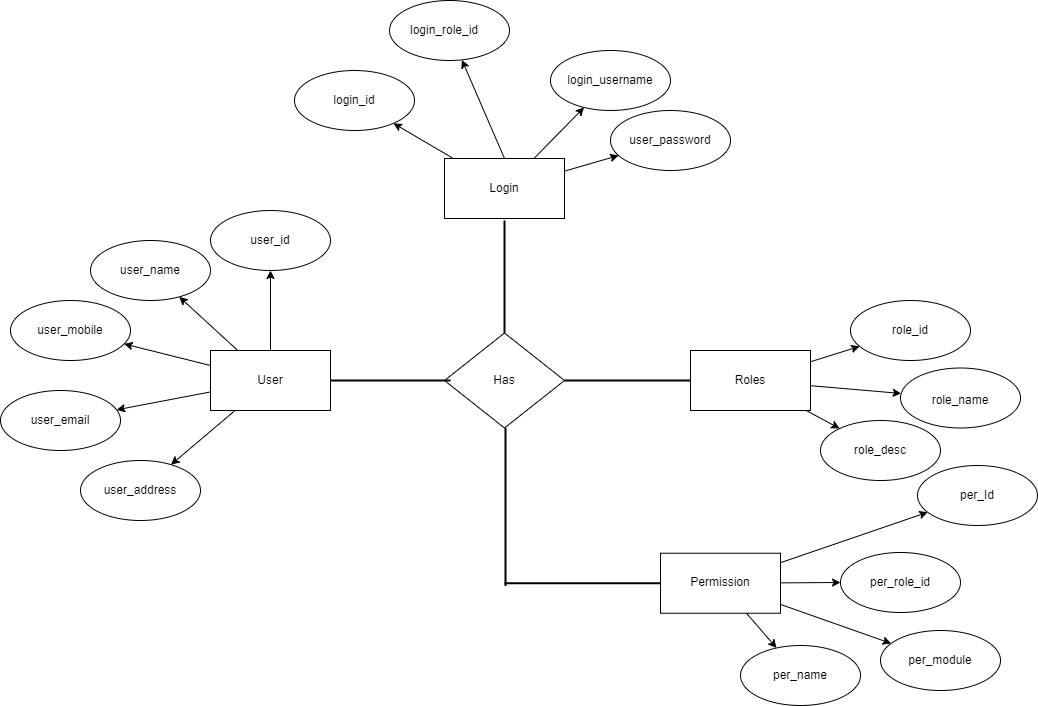

The diagram above was exported from draw.io. Its source (the exported page's mxGraphModel, read from the mxfile embedded in the PNG):
<mxGraphModel dx="2027" dy="1913" grid="1" gridSize="10" guides="1" tooltips="1" connect="1" arrows="1" fold="1" page="1" pageScale="1" pageWidth="827" pageHeight="1169" math="0" shadow="0">
  <root>
    <mxCell id="0" />
    <mxCell id="1" parent="0" />
    <mxCell id="629Eiy7G39llTSfhsroA-4" value="" style="edgeStyle=orthogonalEdgeStyle;rounded=0;orthogonalLoop=1;jettySize=auto;html=1;" edge="1" parent="1" source="629Eiy7G39llTSfhsroA-1" target="629Eiy7G39llTSfhsroA-3">
      <mxGeometry relative="1" as="geometry" />
    </mxCell>
    <mxCell id="629Eiy7G39llTSfhsroA-7" value="" style="rounded=0;orthogonalLoop=1;jettySize=auto;html=1;" edge="1" parent="1" source="629Eiy7G39llTSfhsroA-1" target="629Eiy7G39llTSfhsroA-6">
      <mxGeometry relative="1" as="geometry" />
    </mxCell>
    <mxCell id="629Eiy7G39llTSfhsroA-10" value="" style="edgeStyle=none;rounded=0;orthogonalLoop=1;jettySize=auto;html=1;" edge="1" parent="1" source="629Eiy7G39llTSfhsroA-1" target="629Eiy7G39llTSfhsroA-9">
      <mxGeometry relative="1" as="geometry" />
    </mxCell>
    <mxCell id="629Eiy7G39llTSfhsroA-13" value="" style="edgeStyle=none;rounded=0;orthogonalLoop=1;jettySize=auto;html=1;" edge="1" parent="1" source="629Eiy7G39llTSfhsroA-1" target="629Eiy7G39llTSfhsroA-12">
      <mxGeometry relative="1" as="geometry" />
    </mxCell>
    <mxCell id="629Eiy7G39llTSfhsroA-16" value="" style="edgeStyle=none;rounded=0;orthogonalLoop=1;jettySize=auto;html=1;" edge="1" parent="1" source="629Eiy7G39llTSfhsroA-1" target="629Eiy7G39llTSfhsroA-15">
      <mxGeometry relative="1" as="geometry" />
    </mxCell>
    <mxCell id="629Eiy7G39llTSfhsroA-1" value="" style="rounded=0;whiteSpace=wrap;html=1;" vertex="1" parent="1">
      <mxGeometry x="120" y="130" width="120" height="60" as="geometry" />
    </mxCell>
    <mxCell id="629Eiy7G39llTSfhsroA-2" value="User" style="text;html=1;strokeColor=none;fillColor=none;align=center;verticalAlign=middle;whiteSpace=wrap;rounded=0;" vertex="1" parent="1">
      <mxGeometry x="150" y="145" width="60" height="30" as="geometry" />
    </mxCell>
    <mxCell id="629Eiy7G39llTSfhsroA-3" value="" style="ellipse;whiteSpace=wrap;html=1;rounded=0;" vertex="1" parent="1">
      <mxGeometry x="120" y="-10" width="120" height="60" as="geometry" />
    </mxCell>
    <mxCell id="629Eiy7G39llTSfhsroA-5" value="user_id" style="text;html=1;strokeColor=none;fillColor=none;align=center;verticalAlign=middle;whiteSpace=wrap;rounded=0;" vertex="1" parent="1">
      <mxGeometry x="150" y="5" width="60" height="30" as="geometry" />
    </mxCell>
    <mxCell id="629Eiy7G39llTSfhsroA-6" value="" style="ellipse;whiteSpace=wrap;html=1;rounded=0;" vertex="1" parent="1">
      <mxGeometry y="20" width="120" height="60" as="geometry" />
    </mxCell>
    <mxCell id="629Eiy7G39llTSfhsroA-8" value="user_name" style="text;html=1;strokeColor=none;fillColor=none;align=center;verticalAlign=middle;whiteSpace=wrap;rounded=0;" vertex="1" parent="1">
      <mxGeometry x="30" y="35" width="60" height="30" as="geometry" />
    </mxCell>
    <mxCell id="629Eiy7G39llTSfhsroA-9" value="" style="ellipse;whiteSpace=wrap;html=1;rounded=0;" vertex="1" parent="1">
      <mxGeometry x="-80" y="80" width="120" height="60" as="geometry" />
    </mxCell>
    <mxCell id="629Eiy7G39llTSfhsroA-11" value="user_mobile" style="text;html=1;strokeColor=none;fillColor=none;align=center;verticalAlign=middle;whiteSpace=wrap;rounded=0;" vertex="1" parent="1">
      <mxGeometry x="-50" y="95" width="60" height="30" as="geometry" />
    </mxCell>
    <mxCell id="629Eiy7G39llTSfhsroA-12" value="" style="ellipse;whiteSpace=wrap;html=1;rounded=0;" vertex="1" parent="1">
      <mxGeometry x="-90" y="170" width="120" height="60" as="geometry" />
    </mxCell>
    <mxCell id="629Eiy7G39llTSfhsroA-14" value="user_email" style="text;html=1;strokeColor=none;fillColor=none;align=center;verticalAlign=middle;whiteSpace=wrap;rounded=0;" vertex="1" parent="1">
      <mxGeometry x="-60" y="185" width="60" height="30" as="geometry" />
    </mxCell>
    <mxCell id="629Eiy7G39llTSfhsroA-15" value="" style="ellipse;whiteSpace=wrap;html=1;rounded=0;" vertex="1" parent="1">
      <mxGeometry x="-10" y="240" width="120" height="60" as="geometry" />
    </mxCell>
    <mxCell id="629Eiy7G39llTSfhsroA-17" value="user_address" style="text;html=1;strokeColor=none;fillColor=none;align=center;verticalAlign=middle;whiteSpace=wrap;rounded=0;" vertex="1" parent="1">
      <mxGeometry x="20" y="255" width="60" height="30" as="geometry" />
    </mxCell>
    <mxCell id="629Eiy7G39llTSfhsroA-18" value="" style="rhombus;whiteSpace=wrap;html=1;" vertex="1" parent="1">
      <mxGeometry x="354" y="112.5" width="120" height="95" as="geometry" />
    </mxCell>
    <mxCell id="629Eiy7G39llTSfhsroA-19" value="" style="line;strokeWidth=2;html=1;" vertex="1" parent="1">
      <mxGeometry x="240" y="155" width="120" height="10" as="geometry" />
    </mxCell>
    <mxCell id="629Eiy7G39llTSfhsroA-20" value="" style="line;strokeWidth=2;direction=south;html=1;" vertex="1" parent="1">
      <mxGeometry x="409" width="10" height="113" as="geometry" />
    </mxCell>
    <mxCell id="629Eiy7G39llTSfhsroA-24" value="" style="edgeStyle=none;rounded=0;orthogonalLoop=1;jettySize=auto;html=1;" edge="1" parent="1" source="629Eiy7G39llTSfhsroA-21" target="629Eiy7G39llTSfhsroA-23">
      <mxGeometry relative="1" as="geometry" />
    </mxCell>
    <mxCell id="629Eiy7G39llTSfhsroA-28" value="" style="edgeStyle=none;rounded=0;orthogonalLoop=1;jettySize=auto;html=1;" edge="1" parent="1" source="629Eiy7G39llTSfhsroA-21" target="629Eiy7G39llTSfhsroA-27">
      <mxGeometry relative="1" as="geometry" />
    </mxCell>
    <mxCell id="629Eiy7G39llTSfhsroA-34" value="" style="edgeStyle=none;rounded=0;orthogonalLoop=1;jettySize=auto;html=1;" edge="1" parent="1" source="629Eiy7G39llTSfhsroA-21" target="629Eiy7G39llTSfhsroA-33">
      <mxGeometry relative="1" as="geometry" />
    </mxCell>
    <mxCell id="629Eiy7G39llTSfhsroA-21" value="" style="rounded=0;whiteSpace=wrap;html=1;" vertex="1" parent="1">
      <mxGeometry x="354" y="-62" width="120" height="60" as="geometry" />
    </mxCell>
    <mxCell id="629Eiy7G39llTSfhsroA-31" value="" style="edgeStyle=none;rounded=0;orthogonalLoop=1;jettySize=auto;html=1;exitX=0.5;exitY=0;exitDx=0;exitDy=0;" edge="1" parent="1" source="629Eiy7G39llTSfhsroA-21" target="629Eiy7G39llTSfhsroA-30">
      <mxGeometry relative="1" as="geometry" />
    </mxCell>
    <mxCell id="629Eiy7G39llTSfhsroA-22" value="Login" style="text;html=1;strokeColor=none;fillColor=none;align=center;verticalAlign=middle;whiteSpace=wrap;rounded=0;" vertex="1" parent="1">
      <mxGeometry x="384" y="-47" width="60" height="30" as="geometry" />
    </mxCell>
    <mxCell id="629Eiy7G39llTSfhsroA-23" value="" style="ellipse;whiteSpace=wrap;html=1;rounded=0;" vertex="1" parent="1">
      <mxGeometry x="520" y="-110" width="120" height="60" as="geometry" />
    </mxCell>
    <mxCell id="629Eiy7G39llTSfhsroA-25" value="user_password" style="text;html=1;strokeColor=none;fillColor=none;align=center;verticalAlign=middle;whiteSpace=wrap;rounded=0;" vertex="1" parent="1">
      <mxGeometry x="550" y="-95" width="60" height="30" as="geometry" />
    </mxCell>
    <mxCell id="629Eiy7G39llTSfhsroA-27" value="" style="ellipse;whiteSpace=wrap;html=1;rounded=0;" vertex="1" parent="1">
      <mxGeometry x="460" y="-170" width="120" height="60" as="geometry" />
    </mxCell>
    <mxCell id="629Eiy7G39llTSfhsroA-29" value="login_username" style="text;html=1;strokeColor=none;fillColor=none;align=center;verticalAlign=middle;whiteSpace=wrap;rounded=0;" vertex="1" parent="1">
      <mxGeometry x="490" y="-155" width="60" height="30" as="geometry" />
    </mxCell>
    <mxCell id="629Eiy7G39llTSfhsroA-30" value="" style="ellipse;whiteSpace=wrap;html=1;" vertex="1" parent="1">
      <mxGeometry x="299" y="-220" width="120" height="60" as="geometry" />
    </mxCell>
    <mxCell id="629Eiy7G39llTSfhsroA-32" value="login_role_id" style="text;html=1;strokeColor=none;fillColor=none;align=center;verticalAlign=middle;whiteSpace=wrap;rounded=0;" vertex="1" parent="1">
      <mxGeometry x="324" y="-205" width="60" height="30" as="geometry" />
    </mxCell>
    <mxCell id="629Eiy7G39llTSfhsroA-33" value="" style="ellipse;whiteSpace=wrap;html=1;rounded=0;" vertex="1" parent="1">
      <mxGeometry x="204" y="-150" width="120" height="60" as="geometry" />
    </mxCell>
    <mxCell id="629Eiy7G39llTSfhsroA-35" value="login_id" style="text;html=1;strokeColor=none;fillColor=none;align=center;verticalAlign=middle;whiteSpace=wrap;rounded=0;" vertex="1" parent="1">
      <mxGeometry x="234" y="-135" width="60" height="30" as="geometry" />
    </mxCell>
    <mxCell id="629Eiy7G39llTSfhsroA-37" value="" style="line;strokeWidth=2;html=1;" vertex="1" parent="1">
      <mxGeometry x="474" y="155" width="126" height="10" as="geometry" />
    </mxCell>
    <mxCell id="629Eiy7G39llTSfhsroA-41" value="" style="edgeStyle=none;rounded=0;orthogonalLoop=1;jettySize=auto;html=1;" edge="1" parent="1" source="629Eiy7G39llTSfhsroA-38" target="629Eiy7G39llTSfhsroA-40">
      <mxGeometry relative="1" as="geometry" />
    </mxCell>
    <mxCell id="629Eiy7G39llTSfhsroA-44" value="" style="edgeStyle=none;rounded=0;orthogonalLoop=1;jettySize=auto;html=1;" edge="1" parent="1" source="629Eiy7G39llTSfhsroA-38" target="629Eiy7G39llTSfhsroA-43">
      <mxGeometry relative="1" as="geometry" />
    </mxCell>
    <mxCell id="629Eiy7G39llTSfhsroA-47" value="" style="edgeStyle=none;rounded=0;orthogonalLoop=1;jettySize=auto;html=1;" edge="1" parent="1" source="629Eiy7G39llTSfhsroA-38" target="629Eiy7G39llTSfhsroA-46">
      <mxGeometry relative="1" as="geometry" />
    </mxCell>
    <mxCell id="629Eiy7G39llTSfhsroA-38" value="" style="rounded=0;whiteSpace=wrap;html=1;" vertex="1" parent="1">
      <mxGeometry x="600" y="130" width="120" height="60" as="geometry" />
    </mxCell>
    <mxCell id="629Eiy7G39llTSfhsroA-39" value="Roles" style="text;html=1;strokeColor=none;fillColor=none;align=center;verticalAlign=middle;whiteSpace=wrap;rounded=0;" vertex="1" parent="1">
      <mxGeometry x="630" y="145" width="60" height="30" as="geometry" />
    </mxCell>
    <mxCell id="629Eiy7G39llTSfhsroA-40" value="" style="ellipse;whiteSpace=wrap;html=1;rounded=0;" vertex="1" parent="1">
      <mxGeometry x="760" y="80" width="120" height="60" as="geometry" />
    </mxCell>
    <mxCell id="629Eiy7G39llTSfhsroA-42" value="role_id" style="text;html=1;strokeColor=none;fillColor=none;align=center;verticalAlign=middle;whiteSpace=wrap;rounded=0;" vertex="1" parent="1">
      <mxGeometry x="790" y="95" width="60" height="30" as="geometry" />
    </mxCell>
    <mxCell id="629Eiy7G39llTSfhsroA-43" value="" style="ellipse;whiteSpace=wrap;html=1;rounded=0;" vertex="1" parent="1">
      <mxGeometry x="810" y="147.5" width="120" height="60" as="geometry" />
    </mxCell>
    <mxCell id="629Eiy7G39llTSfhsroA-45" value="role_name" style="text;html=1;strokeColor=none;fillColor=none;align=center;verticalAlign=middle;whiteSpace=wrap;rounded=0;" vertex="1" parent="1">
      <mxGeometry x="840" y="165" width="60" height="30" as="geometry" />
    </mxCell>
    <mxCell id="629Eiy7G39llTSfhsroA-46" value="" style="ellipse;whiteSpace=wrap;html=1;rounded=0;" vertex="1" parent="1">
      <mxGeometry x="730" y="200" width="120" height="60" as="geometry" />
    </mxCell>
    <mxCell id="629Eiy7G39llTSfhsroA-48" value="role_desc" style="text;html=1;strokeColor=none;fillColor=none;align=center;verticalAlign=middle;whiteSpace=wrap;rounded=0;" vertex="1" parent="1">
      <mxGeometry x="760" y="215" width="60" height="30" as="geometry" />
    </mxCell>
    <mxCell id="629Eiy7G39llTSfhsroA-49" value="Has" style="text;html=1;strokeColor=none;fillColor=none;align=center;verticalAlign=middle;whiteSpace=wrap;rounded=0;" vertex="1" parent="1">
      <mxGeometry x="384" y="145" width="60" height="30" as="geometry" />
    </mxCell>
    <mxCell id="629Eiy7G39llTSfhsroA-52" value="" style="line;strokeWidth=2;direction=south;html=1;" vertex="1" parent="1">
      <mxGeometry x="409" y="207.5" width="12" height="158" as="geometry" />
    </mxCell>
    <mxCell id="629Eiy7G39llTSfhsroA-54" value="" style="line;strokeWidth=2;html=1;" vertex="1" parent="1">
      <mxGeometry x="414" y="355.5" width="160" height="14.5" as="geometry" />
    </mxCell>
    <mxCell id="629Eiy7G39llTSfhsroA-58" value="" style="edgeStyle=none;rounded=0;orthogonalLoop=1;jettySize=auto;html=1;elbow=vertical;" edge="1" parent="1" source="629Eiy7G39llTSfhsroA-55" target="629Eiy7G39llTSfhsroA-57">
      <mxGeometry relative="1" as="geometry" />
    </mxCell>
    <mxCell id="629Eiy7G39llTSfhsroA-61" value="" style="edgeStyle=none;rounded=0;orthogonalLoop=1;jettySize=auto;html=1;elbow=vertical;" edge="1" parent="1" source="629Eiy7G39llTSfhsroA-55" target="629Eiy7G39llTSfhsroA-60">
      <mxGeometry relative="1" as="geometry" />
    </mxCell>
    <mxCell id="629Eiy7G39llTSfhsroA-64" value="" style="edgeStyle=none;rounded=0;orthogonalLoop=1;jettySize=auto;html=1;elbow=vertical;" edge="1" parent="1" source="629Eiy7G39llTSfhsroA-55" target="629Eiy7G39llTSfhsroA-63">
      <mxGeometry relative="1" as="geometry" />
    </mxCell>
    <mxCell id="629Eiy7G39llTSfhsroA-67" value="" style="edgeStyle=none;rounded=0;orthogonalLoop=1;jettySize=auto;html=1;elbow=vertical;" edge="1" parent="1" source="629Eiy7G39llTSfhsroA-55" target="629Eiy7G39llTSfhsroA-66">
      <mxGeometry relative="1" as="geometry" />
    </mxCell>
    <mxCell id="629Eiy7G39llTSfhsroA-55" value="" style="rounded=0;whiteSpace=wrap;html=1;" vertex="1" parent="1">
      <mxGeometry x="570" y="332.75" width="120" height="60" as="geometry" />
    </mxCell>
    <mxCell id="629Eiy7G39llTSfhsroA-56" value="Permission" style="text;html=1;strokeColor=none;fillColor=none;align=center;verticalAlign=middle;whiteSpace=wrap;rounded=0;" vertex="1" parent="1">
      <mxGeometry x="600" y="347" width="60" height="30" as="geometry" />
    </mxCell>
    <mxCell id="629Eiy7G39llTSfhsroA-57" value="" style="ellipse;whiteSpace=wrap;html=1;rounded=0;" vertex="1" parent="1">
      <mxGeometry x="827" y="245" width="120" height="60" as="geometry" />
    </mxCell>
    <mxCell id="629Eiy7G39llTSfhsroA-59" value="per_Id" style="text;html=1;strokeColor=none;fillColor=none;align=center;verticalAlign=middle;whiteSpace=wrap;rounded=0;" vertex="1" parent="1">
      <mxGeometry x="857" y="260" width="60" height="30" as="geometry" />
    </mxCell>
    <mxCell id="629Eiy7G39llTSfhsroA-60" value="" style="ellipse;whiteSpace=wrap;html=1;rounded=0;" vertex="1" parent="1">
      <mxGeometry x="750" y="332" width="120" height="60" as="geometry" />
    </mxCell>
    <mxCell id="629Eiy7G39llTSfhsroA-62" value="per_role_id" style="text;html=1;strokeColor=none;fillColor=none;align=center;verticalAlign=middle;whiteSpace=wrap;rounded=0;" vertex="1" parent="1">
      <mxGeometry x="780" y="347" width="60" height="30" as="geometry" />
    </mxCell>
    <mxCell id="629Eiy7G39llTSfhsroA-63" value="" style="ellipse;whiteSpace=wrap;html=1;rounded=0;" vertex="1" parent="1">
      <mxGeometry x="790" y="410" width="120" height="60" as="geometry" />
    </mxCell>
    <mxCell id="629Eiy7G39llTSfhsroA-65" value="per_module" style="text;html=1;strokeColor=none;fillColor=none;align=center;verticalAlign=middle;whiteSpace=wrap;rounded=0;" vertex="1" parent="1">
      <mxGeometry x="820" y="425" width="60" height="30" as="geometry" />
    </mxCell>
    <mxCell id="629Eiy7G39llTSfhsroA-66" value="" style="ellipse;whiteSpace=wrap;html=1;rounded=0;" vertex="1" parent="1">
      <mxGeometry x="650" y="425" width="120" height="60" as="geometry" />
    </mxCell>
    <mxCell id="629Eiy7G39llTSfhsroA-68" value="per_name" style="text;html=1;strokeColor=none;fillColor=none;align=center;verticalAlign=middle;whiteSpace=wrap;rounded=0;" vertex="1" parent="1">
      <mxGeometry x="680" y="440" width="60" height="30" as="geometry" />
    </mxCell>
  </root>
</mxGraphModel>